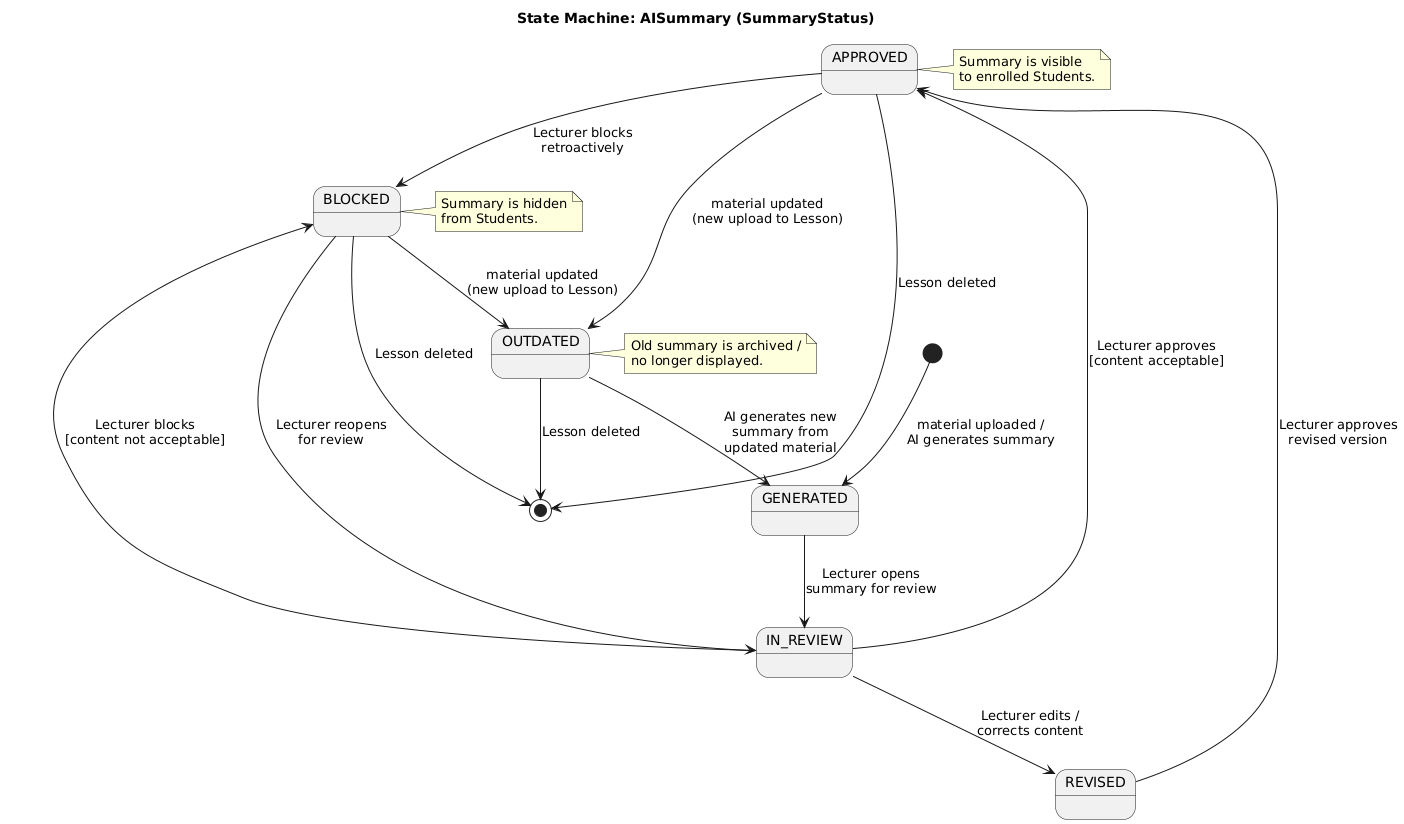

The diagram above was rendered by PlantUML. Its source (embedded in the PNG):
@startuml zustand_zusammenfassung
title State Machine: AISummary (SummaryStatus)

[*] --> GENERATED : material uploaded /\nAI generates summary

state GENERATED {
}

GENERATED --> IN_REVIEW : Lecturer opens\nsummary for review

state "IN_REVIEW" as IN_REVIEW {
}

IN_REVIEW --> APPROVED : Lecturer approves\n[content acceptable]
IN_REVIEW --> REVISED : Lecturer edits /\ncorrects content
IN_REVIEW --> BLOCKED : Lecturer blocks\n[content not acceptable]

state REVISED {
}

REVISED --> APPROVED : Lecturer approves\nrevised version

state APPROVED {
}
note right of APPROVED
  Summary is visible
  to enrolled Students.
end note

state BLOCKED {
}
note right of BLOCKED
  Summary is hidden
  from Students.
end note

APPROVED --> BLOCKED : Lecturer blocks\nretroactively

BLOCKED --> IN_REVIEW : Lecturer reopens\nfor review

APPROVED --> OUTDATED : material updated\n(new upload to Lesson)
BLOCKED --> OUTDATED : material updated\n(new upload to Lesson)

state OUTDATED {
}
note right of OUTDATED
  Old summary is archived /
  no longer displayed.
end note

OUTDATED --> GENERATED : AI generates new\nsummary from\nupdated material

APPROVED --> [*] : Lesson deleted
BLOCKED --> [*] : Lesson deleted
OUTDATED --> [*] : Lesson deleted

@enduml